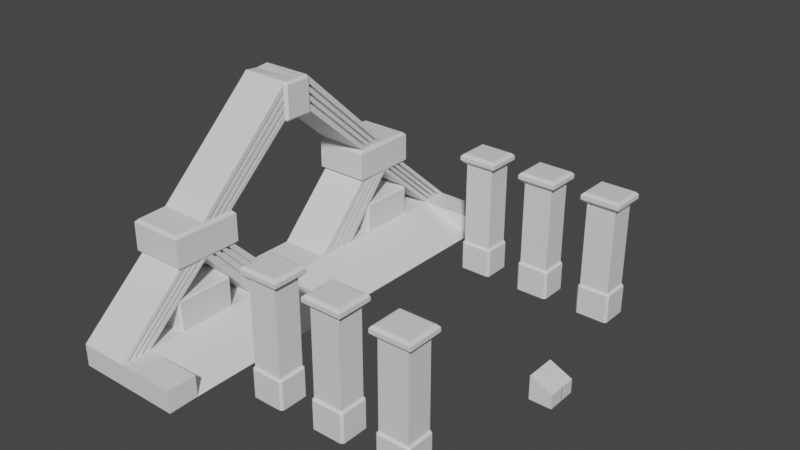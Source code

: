 # Source: portaltest2.blend  (saved by Blender 3.5.10; exported with 4.5.12 LTS)
import bpy
from mathutils import Matrix  # noqa: F401  (used for matrix-valued properties, if any)

bpy.ops.wm.read_factory_settings(use_empty=True)
scene = bpy.context.scene
scene.name = 'Scene'

# ---- collections
col_collection = bpy.data.collections.new('Collection'); scene.collection.children.link(col_collection)

# ---- materials (node trees are filled in below, after node groups)
mat_material_001 = bpy.data.materials.new('Material.001')
mat_material_001.use_transparent_shadow = False
mat_material_002 = bpy.data.materials.new('Material.002')
mat_material_002.use_transparent_shadow = False

# ---- material node trees
mat_material_001.use_nodes = True; mat_material_001.node_tree.nodes.clear()
_N = mat_material_001.node_tree.nodes; _L = mat_material_001.node_tree.links
n0 = _N.new('ShaderNodeBsdfPrincipled'); n0.name = 'Principled BSDF'; n0.location = (10, 300)
n0.distribution = 'GGX'
n0.subsurface_method = 'RANDOM_WALK_SKIN'
n0.inputs[3].default_value = 1.45
n0.inputs[27].default_value = (0.0, 0.0, 0.0, 1.0)
n0.inputs[28].default_value = 1.0
n1 = _N.new('ShaderNodeOutputMaterial'); n1.name = 'Material Output'; n1.location = (300, 300)
_L.new(n0.outputs[0], n1.inputs[0])
n1.is_active_output = True
mat_material_002.use_nodes = True; mat_material_002.node_tree.nodes.clear()
_N = mat_material_002.node_tree.nodes; _L = mat_material_002.node_tree.links
n0 = _N.new('ShaderNodeBsdfPrincipled'); n0.name = 'Principled BSDF'; n0.location = (10, 300)
n0.distribution = 'GGX'
n0.subsurface_method = 'RANDOM_WALK_SKIN'
n0.inputs[3].default_value = 1.45
n0.inputs[27].default_value = (0.0, 0.0, 0.0, 1.0)
n0.inputs[28].default_value = 1.0
n1 = _N.new('ShaderNodeOutputMaterial'); n1.name = 'Material Output'; n1.location = (300, 300)
_L.new(n0.outputs[0], n1.inputs[0])
n1.is_active_output = True

# ---- world
world_world = bpy.data.worlds.new('World'); scene.world = world_world
world_world.use_nodes = True; world_world.node_tree.nodes.clear()
_N = world_world.node_tree.nodes; _L = world_world.node_tree.links
n0 = _N.new('ShaderNodeOutputWorld'); n0.name = 'World Output'; n0.location = (300, 300)
n1 = _N.new('ShaderNodeBackground'); n1.name = 'Background'; n1.location = (10, 300)
n1.inputs[0].default_value = (0.05088, 0.05088, 0.05088, 1.0)
_L.new(n1.outputs[0], n0.inputs[0])
n0.is_active_output = True
world_world.color = (0.05088, 0.05088, 0.05088)
world_world.use_sun_shadow = False
world_world.sun_shadow_jitter_overblur = 0.0

# ---- meshes
me_cube_003 = bpy.data.meshes.new('Cube.003')
me_cube_003.from_pydata([(-0.8805, -1.245, -0.006915), (-0.8805, -0.7576, -0.006055), (1.734, 0.002067, 0.1902), (1.734, -0.1224, 0.1902), (1.913, 0.002479, 0.11), (1.913, -0.122, 0.11), (1.734, -0.1224, -0.001849), (1.734, 0.002067, -0.001849), (1.913, -0.122, -0.001988), (1.913, 0.002479, -0.001988), (-0.0009524, -1.767, -0.009498), (0.0, -1.528, -0.002047), (-0.0009524, -1.768, 0.1696), (-0.0009524, -1.529, 0.1717), (0.0, 0.0, 0.0), (-0.8805, 0.0002895, -0.005403), (-0.8805, -1.767, -0.009498), (-0.474, -1.767, -0.009498), (-0.8805, -1.528, -0.00745), (-0.8805, -0.2119, -0.005403), (-0.8805, -0.5516, -0.005662), (-0.474, -0.0002895, 0.1737), (-0.8805, -0.0002895, 0.1737), (-0.8805, -1.768, 0.1696), (-0.474, -1.768, 0.1696), (-0.8805, -1.529, 0.1717), (-0.474, -1.528, 0.1703), (-0.4733, -1.202, 0.6683), (-0.8812, -1.202, 0.6683), (-0.4739, -0.7027, 0.939), (-0.4731, -0.7015, 0.6694), (-0.474, -0.2125, 0.1737), (-0.8813, -0.7016, 0.6694), (-0.4739, -0.1282, 1.448), (-0.8805, -0.2125, 0.1737), (-0.9027, -0.969, 0.6642), (-0.4649, -0.9692, 0.6668), (-0.474, -0.1282, 1.719), (-0.8805, -0.1282, 1.719), (-0.474, -0.9637, 0.9401), (-0.474, -0.5536, 0.1737), (-0.8805, -0.9637, 0.9418), (-0.8805, -0.5547, 0.1734), (-0.5094, -1.095, 0.668), (-0.5083, -1.07, 0.6677), (-0.5137, -1.695, 0.1696), (-0.5137, -1.721, 0.1695), (-0.5118, -1.155, 0.6688), (-0.5108, -1.129, 0.6685), (-0.5137, -0.8859, 0.9393), (-0.5137, -0.9111, 0.9393), (-0.5137, -0.1282, 1.663), (-0.5137, -0.1282, 1.639), (-0.5137, -0.8206, 0.9391), (-0.5137, -0.846, 0.9391), (-0.5137, -0.1282, 1.595), (-0.5137, -0.1282, 1.572), (-0.5137, -0.7553, 0.9389), (-0.5137, -0.7809, 0.939), (-0.5137, -0.1282, 1.527), (-0.5137, -0.1282, 1.504), (-0.474, -0.1282, 1.663), (-0.474, -0.1282, 1.639), (-0.474, -0.1282, 1.595), (-0.474, -0.1282, 1.572), (-0.474, -0.1282, 1.528), (-0.474, -0.1282, 1.504), (-0.474, -0.8859, 0.9395), (-0.474, -0.9111, 0.9396), (-0.474, -0.8206, 0.9393), (-0.474, -0.846, 0.9394), (-0.474, -0.7553, 0.9391), (-0.474, -0.7809, 0.9392), (-0.4673, -1.036, 0.6675), (-0.4662, -1.011, 0.6672), (-0.4697, -1.095, 0.6683), (-0.4686, -1.07, 0.6679), (-0.4721, -1.155, 0.6691), (-0.471, -1.129, 0.6687), (-0.474, -1.575, 0.1702), (-0.474, -1.601, 0.1701), (-0.474, -1.635, 0.17), (-0.474, -1.661, 0.1699), (-0.474, -1.695, 0.1698), (-0.474, -1.721, 0.1697), (-0.474, -0.4569, 0.1737), (-0.474, -0.4797, 0.1737), (-0.474, -0.3714, 0.1737), (-0.474, -0.3947, 0.1737), (-0.474, -0.2859, 0.1737), (-0.474, -0.3096, 0.1737), (-0.4711, -0.7799, 0.6688), (-0.472, -0.7565, 0.669), (-0.4687, -0.845, 0.668), (-0.4696, -0.822, 0.6682), (-0.4663, -0.9101, 0.6672), (-0.4672, -0.8876, 0.6675), (-0.5137, -1.661, 0.1697), (-0.5137, -1.635, 0.1697), (-0.5059, -1.011, 0.6669), (-0.507, -1.036, 0.6672), (-0.5137, -1.601, 0.1698), (-0.5137, -1.575, 0.1699), (-0.5137, -0.4797, 0.1734), (-0.5137, -0.4569, 0.1734), (-0.5069, -0.8876, 0.6672), (-0.506, -0.9101, 0.6669), (-0.5137, -0.3946, 0.1734), (-0.5137, -0.3714, 0.1734), (-0.5093, -0.822, 0.668), (-0.5084, -0.845, 0.6677), (-0.5137, -0.3096, 0.1734), (-0.5137, -0.2859, 0.1734), (-0.5117, -0.7565, 0.6688), (-0.5108, -0.7799, 0.6685), (-0.4546, -0.9653, 0.6862), (-0.4547, -1.229, 0.6861), (-0.8998, -1.229, 0.6861), (-0.8794, -1.206, 0.9335), (-0.8998, -1.229, 0.9108), (-0.4751, -1.206, 0.9335), (-0.4547, -1.229, 0.9108), (-0.8998, -0.674, 0.9101), (-0.8807, -0.7026, 0.9389), (-0.8998, -0.674, 0.6861), (-0.4547, -0.674, 0.9101), (-0.4547, -0.6746, 0.6859), (-0.8998, -0.9646, 0.6861), (-0.8998, -0.9646, 0.9108), (-0.4547, -0.9647, 0.9108), (-0.8873, 0.0008056, 1.442), (-0.8867, 0.0008056, 1.724), (-0.9028, -0.1076, 1.449), (-0.8822, -0.1076, 1.429), (-0.8806, -0.1282, 1.448), (-0.4724, -0.1076, 1.429), (-0.4518, -0.1076, 1.45), (-0.8822, -0.1076, 1.737), (-0.9028, -0.1076, 1.716), (-0.4724, -0.1076, 1.737), (-0.4518, -0.1076, 1.716), (-0.4523, 0.0008056, 1.452), (-0.4729, 0.0008056, 1.431), (-0.4729, 0.0008056, 1.736), (-0.4523, 0.0008056, 1.716), (-0.8814, -0.7742, 0.1755), (-0.8658, -0.7586, 0.1756), (-0.4879, -0.7585, 0.1769), (-0.4723, -0.774, 0.1769), (-0.8658, -1.244, 0.1747), (-0.8814, -1.229, 0.1747), (-0.8814, -1.26, 0.1745), (-0.4723, -1.228, 0.1764), (-0.4879, -1.243, 0.1763), (-0.4692, -0.7768, 0.4174), (-0.4847, -0.7612, 0.4176), (-0.4845, -0.777, 0.4331), (-0.88, -0.7771, 0.4202), (-0.8644, -0.7773, 0.4356), (-0.8644, -0.7615, 0.4202), (-0.4692, -1.231, 0.414), (-0.4845, -1.231, 0.4296), (-0.4847, -1.246, 0.414), (-0.8644, -1.246, 0.4154), (-0.8644, -1.231, 0.4311), (-0.88, -1.231, 0.4156), (1.643, -1.058, 0.2225), (1.625, -1.04, 0.2226), (1.625, -1.058, 0.2403), (1.643, -1.266, 0.2221), (1.625, -1.266, 0.2399), (1.625, -1.284, 0.2221), (1.372, -1.058, 0.223), (1.39, -1.058, 0.2407), (1.389, -1.041, 0.223), (1.372, -1.267, 0.2225), (1.389, -1.284, 0.2225), (1.39, -1.267, 0.2402), (1.101, -1.058, 0.2234), (1.083, -1.041, 0.2235), (1.083, -1.059, 0.2412), (1.101, -1.267, 0.223), (1.083, -1.284, 0.223), (0.8301, -1.059, 0.2238), (0.8478, -1.059, 0.2416), (0.8478, -1.041, 0.2239), (0.8301, -1.267, 0.2234), (0.8478, -1.285, 0.2233), (0.5592, -1.059, 0.2243), (0.5415, -1.041, 0.2244), (0.5415, -1.059, 0.2421), (0.5592, -1.267, 0.2239), (0.5415, -1.267, 0.2416), (0.5415, -1.285, 0.2238), (0.2884, -1.059, 0.2247), (0.3062, -1.059, 0.2425), (0.3061, -1.041, 0.2247), (0.2884, -1.267, 0.2243), (0.3061, -1.285, 0.2242), (0.3062, -1.267, 0.242), (1.624, -1.04, -0.003668), (1.642, -1.058, -0.003734), (1.642, -1.266, -0.004171), (1.624, -1.284, -0.004179), (1.371, -1.058, -0.003289), (1.389, -1.04, -0.00328), (1.389, -1.284, -0.003792), (1.371, -1.266, -0.003726), (0.5411, -1.041, -0.001886), (0.5588, -1.058, -0.001952), (0.5588, -1.267, -0.002389), (0.5411, -1.284, -0.002397), (0.288, -1.058, -0.001506), (0.3058, -1.041, -0.001498), (0.3058, -1.284, -0.00201), (0.288, -1.267, -0.001944), (0.8474, -1.284, -0.002901), (0.8297, -1.266, -0.002835), (1.101, -1.266, -0.00328), (1.083, -1.284, -0.003288), (0.8297, -1.058, -0.002398), (0.8474, -1.04, -0.002389), (1.083, -1.04, -0.002777), (1.101, -1.058, -0.002843), (0.5426, -1.268, 0.9133), (0.3073, -1.269, 0.9137), (0.3073, -1.06, 0.9141), (0.5426, -1.06, 0.9137), (1.084, -1.268, 0.9124), (0.849, -1.268, 0.9128), (0.849, -1.06, 0.9132), (1.084, -1.06, 0.9129), (1.626, -1.268, 0.9115), (1.391, -1.268, 0.9119), (1.391, -1.06, 0.9124), (1.626, -1.06, 0.912), (0.5428, -1.269, 1.006), (0.3074, -1.269, 1.007), (0.3074, -1.061, 1.007), (0.5428, -1.06, 1.007), (1.084, -1.268, 1.005), (0.8491, -1.268, 1.006), (0.8491, -1.06, 1.006), (1.084, -1.06, 1.006), (1.626, -1.268, 1.004), (1.391, -1.268, 1.005), (1.391, -1.06, 1.005), (1.626, -1.06, 1.005), (0.563, -1.287, 0.9304), (0.5827, -1.305, 0.9512), (0.2661, -1.305, 0.9516), (0.2863, -1.287, 0.9308), (0.2863, -1.042, 0.9313), (0.2661, -1.025, 0.952), (0.5827, -1.024, 0.9516), (0.563, -1.042, 0.9309), (1.105, -1.286, 0.9295), (1.125, -1.304, 0.9503), (0.8084, -1.304, 0.9507), (0.8283, -1.287, 0.9299), (0.8283, -1.042, 0.9304), (0.8084, -1.024, 0.9511), (1.125, -1.024, 0.9507), (1.105, -1.042, 0.93), (1.648, -1.286, 0.9287), (1.669, -1.304, 0.9494), (1.353, -1.304, 0.9498), (1.371, -1.286, 0.929), (1.371, -1.041, 0.9295), (1.353, -1.024, 0.9502), (1.669, -1.024, 0.9499), (1.648, -1.041, 0.9291), (0.5828, -1.305, 0.9836), (0.5631, -1.287, 1.004), (0.2865, -1.287, 1.005), (0.2661, -1.305, 0.984), (0.2661, -1.025, 0.9844), (0.2864, -1.042, 1.005), (0.5631, -1.042, 1.005), (0.5828, -1.024, 0.984), (1.125, -1.304, 0.9827), (1.105, -1.287, 1.003), (0.8284, -1.287, 1.004), (0.8084, -1.304, 0.9831), (0.8084, -1.024, 0.9835), (0.8284, -1.042, 1.004), (1.105, -1.042, 1.004), (1.125, -1.024, 0.9831), (1.669, -1.304, 0.9818), (1.648, -1.286, 1.003), (1.371, -1.286, 1.003), (1.353, -1.304, 0.9822), (1.353, -1.024, 0.9826), (1.371, -1.042, 1.003), (1.648, -1.041, 1.003), (1.669, -1.024, 0.9822), (1.083, -1.267, 0.2407), (0.8478, -1.267, 0.2411)], [], [(25, 151, 0, 18), (151, 150, 145, 1, 0), (158, 164, 161, 156), (149, 153, 162, 163), (31, 89, 90, 87, 88, 85, 86, 40, 148, 152, 26, 11, 14, 21), (165, 157, 145, 150), (147, 148, 40, 42, 145, 146), (42, 35, 32, 34), (42, 40, 36, 35), (30, 31, 34, 32), (26, 25, 35, 36), (25, 23, 28, 35), (23, 24, 27, 28), (212, 215, 197, 194), (214, 211, 193, 198), (208, 213, 196, 189), (222, 221, 185, 179), (204, 207, 175, 172), (210, 209, 188, 191), (216, 219, 182, 187), (206, 203, 171, 176), (220, 217, 186, 183), (200, 205, 174, 167), (218, 223, 178, 181), (2, 3, 5, 4), (8, 9, 4, 5), (7, 6, 3, 2), (6, 8, 5, 3), (61, 62, 63, 64, 65, 66, 33, 37), (133, 130, 142, 135), (143, 131, 137, 139), (77, 78, 75, 76, 73, 74, 36, 115, 116, 27), (41, 118, 120, 39), (21, 22, 34, 31), (26, 13, 11), (24, 23, 16, 17), (34, 22, 15, 19), (24, 17, 10, 12), (159, 155, 147, 146), (42, 34, 19, 20), (132, 138, 131, 130), (23, 25, 18, 16), (123, 134, 33, 29), (41, 38, 134, 123), (122, 124, 127, 128), (124, 122, 125, 126), (37, 38, 41, 39), (75, 78, 83, 82), (77, 27, 24, 84), (36, 40, 86, 95), (116, 121, 119, 117), (65, 64, 69, 72), (85, 88, 93, 96), (154, 160, 152, 148), (26, 79, 80, 81, 82, 83, 84, 24, 12, 13), (33, 66, 71, 29), (61, 37, 39, 68), (73, 76, 81, 80), (121, 116, 115, 129), (63, 62, 67, 70), (13, 12, 10, 11), (36, 74, 79, 26), (59, 58, 57, 60), (87, 90, 91, 94), (30, 92, 89, 31), (91, 90, 111, 114), (62, 61, 51, 52), (73, 80, 101, 100), (92, 91, 114, 113), (69, 64, 56, 53), (74, 73, 100, 99), (89, 92, 113, 112), (70, 69, 53, 54), (81, 76, 44, 98), (140, 136, 141, 144), (55, 54, 53, 56), (51, 50, 49, 52), (47, 46, 45, 48), (43, 97, 98, 44), (100, 101, 102, 99), (104, 105, 106, 103), (108, 109, 110, 107), (112, 113, 114, 111), (80, 79, 102, 101), (61, 68, 50, 51), (79, 74, 99, 102), (68, 67, 49, 50), (86, 85, 104, 103), (67, 62, 52, 49), (85, 96, 105, 104), (78, 77, 47, 48), (96, 95, 106, 105), (77, 84, 46, 47), (66, 65, 59, 60), (95, 86, 103, 106), (84, 83, 45, 46), (65, 72, 58, 59), (88, 87, 108, 107), (83, 78, 48, 45), (72, 71, 57, 58), (87, 94, 109, 108), (76, 75, 43, 44), (71, 66, 60, 57), (94, 93, 110, 109), (75, 82, 97, 43), (64, 63, 55, 56), (93, 88, 107, 110), (82, 81, 98, 97), (63, 70, 54, 55), (90, 89, 112, 111), (39, 120, 121, 129), (118, 41, 128, 119), (35, 28, 117, 127), (116, 117, 28, 27), (120, 118, 119, 121), (123, 29, 125, 122), (30, 32, 124, 126), (41, 123, 122, 128), (127, 124, 32, 35), (95, 96, 93, 94, 91, 92, 30, 126, 115, 36), (132, 133, 134), (135, 136, 33), (137, 138, 38), (139, 37, 140), (132, 130, 133), (137, 131, 138), (133, 135, 33, 134), (138, 132, 134, 38), (38, 37, 139, 137), (141, 136, 135, 142), (143, 139, 140, 144), (37, 33, 136, 140), (152, 153, 149, 150, 151, 25, 26), (154, 155, 156), (157, 158, 159), (160, 161, 162), (163, 164, 165), (159, 146, 145, 157), (152, 160, 162, 153), (165, 150, 149, 163), (147, 155, 154, 148), (155, 159, 158, 156), (164, 158, 157, 165), (161, 164, 163, 162), (160, 154, 156, 161), (145, 42, 20, 1), (166, 167, 168), (169, 170, 171), (172, 173, 174), (175, 176, 177), (178, 179, 180), (181, 296, 182), (183, 184, 185), (186, 187, 297), (188, 189, 190), (191, 192, 193), (194, 195, 196), (197, 198, 199), (214, 198, 197, 215), (193, 211, 210, 191), (188, 209, 208, 189), (212, 194, 196, 213), (185, 221, 220, 183), (222, 179, 178, 223), (174, 205, 204, 172), (206, 176, 175, 207), (171, 203, 202, 169), (200, 167, 166, 201), (186, 217, 216, 187), (218, 181, 182, 219), (198, 193, 192, 199), (195, 190, 189, 196), (187, 182, 296, 297), (184, 180, 179, 185), (176, 171, 170, 177), (173, 168, 167, 174), (169, 166, 168, 170), (177, 173, 172, 175), (181, 178, 180, 296), (297, 184, 183, 186), (191, 188, 190, 192), (199, 195, 194, 197), (202, 201, 166, 169), (259, 260, 230, 229), (256, 259, 229, 228), (268, 271, 235, 234), (246, 245, 244, 247), (242, 241, 240, 243), (238, 237, 236, 239), (271, 264, 232, 235), (260, 263, 231, 230), (255, 248, 224, 227), (248, 251, 225, 224), (267, 268, 234, 233), (264, 267, 233, 232), (251, 252, 226, 225), (252, 255, 227, 226), (263, 256, 228, 231), (235, 232, 233, 234), (228, 229, 230, 231), (227, 224, 225, 226), (249, 254, 279, 272), (257, 262, 287, 280), (261, 258, 283, 284), (266, 265, 288, 291), (265, 270, 295, 288), (274, 273, 236, 237), (269, 266, 291, 292), (270, 269, 292, 295), (258, 257, 280, 283), (262, 261, 284, 287), (253, 250, 275, 276), (254, 253, 276, 279), (273, 278, 239, 236), (282, 281, 240, 241), (281, 286, 243, 240), (290, 289, 244, 245), (289, 294, 247, 244), (293, 290, 245, 246), (294, 293, 246, 247), (285, 282, 241, 242), (286, 285, 242, 243), (277, 274, 237, 238), (278, 277, 238, 239), (249, 250, 251, 248), (253, 254, 255, 252), (257, 258, 259, 256), (261, 262, 263, 260), (265, 266, 267, 264), (269, 270, 271, 268), (270, 265, 264, 271), (266, 269, 268, 267), (262, 257, 256, 263), (258, 261, 260, 259), (254, 249, 248, 255), (250, 253, 252, 251), (273, 274, 275, 272), (277, 278, 279, 276), (281, 282, 283, 280), (285, 286, 287, 284), (289, 290, 291, 288), (293, 294, 295, 292), (294, 289, 288, 295), (290, 293, 292, 291), (286, 281, 280, 287), (282, 285, 284, 283), (278, 273, 272, 279), (274, 277, 276, 275), (250, 249, 272, 275), (39, 129, 125, 29, 71, 72, 69, 70, 67, 68), (128, 127, 117, 119), (126, 125, 129, 115), (192, 190, 195, 199), (296, 180, 184, 297), (170, 168, 173, 177)])
_uv = me_cube_003.uv_layers.new(name='UVMap')
_uv.uv.foreach_set('vector', [0.5457, 0.03212, 0.4978, 0.07951, 0.4635, 0.04948, 0.5144, 0.0, 0.4978, 0.07951, 0.4922, 0.08497, 0.4106, 0.1643, 0.376, 0.1345, 0.4635, 0.04948, 0.07062, 0.4545, 0.07009, 0.3374, 0.1681, 0.337, 0.1685, 0.4542, 0.0692, 0.2704, 0.1678, 0.2709, 0.1681, 0.3325, 0.06997, 0.3329, 0.6907, 0.3438, 0.6907, 0.3246, 0.6907, 0.3184, 0.6907, 0.3023, 0.6907, 0.2962, 0.6907, 0.2799, 0.6907, 0.274, 0.6907, 0.2547, 0.6908, 0.1971, 0.6908, 0.07859, 0.6909, 3.978e-06, 0.8226, 0.0, 0.8226, 0.3992, 0.6908, 0.3992, 0.0649, 0.3352, 0.06553, 0.4567, 0.0, 0.4572, 0.000369, 0.3355, 0.1691, 0.5213, 0.1741, 0.5193, 0.1731, 0.575, 0.06706, 0.5756, 0.06511, 0.5204, 0.07018, 0.5223, 0.3708, 0.2022, 0.5472, 0.2158, 0.4948, 0.2682, 0.3036, 0.266, 0.06706, 0.5756, 0.1731, 0.575, 0.1763, 0.7432, 0.06209, 0.7432, 0.4937, 0.3777, 0.3071, 0.3755, 0.3036, 0.266, 0.4948, 0.2682, 0.1718, 0.196, 0.0653, 0.1955, 0.06003, 0.0001093, 0.1748, 0.0, 0.6945, 0.7062, 0.6536, 0.7533, 0.6538, 0.5564, 0.6952, 0.5114, 0.6536, 0.7533, 0.5474, 0.7533, 0.5472, 0.5564, 0.6538, 0.5564, 0.8183, 0.7004, 0.7644, 0.7025, 0.7621, 0.644, 0.816, 0.6418, 0.6984, 0.6423, 0.6952, 0.5815, 0.7537, 0.5784, 0.7568, 0.6392, 0.8767, 0.5711, 0.8806, 0.6323, 0.8217, 0.636, 0.8178, 0.5748, 0.6958, 0.8287, 0.6952, 0.7677, 0.7539, 0.7671, 0.7545, 0.8281, 0.3542, 0.8671, 0.3003, 0.865, 0.3027, 0.8064, 0.3566, 0.8086, 0.7551, 0.5144, 0.8091, 0.5114, 0.8124, 0.57, 0.7584, 0.5731, 0.8775, 0.7671, 0.8775, 0.8281, 0.8188, 0.8281, 0.8188, 0.7671, 0.2381, 0.7968, 0.242, 0.7356, 0.3009, 0.7394, 0.2969, 0.8006, 0.7602, 0.7025, 0.8145, 0.7031, 0.8138, 0.762, 0.7596, 0.7614, 0.4235, 0.7461, 0.4203, 0.8069, 0.3618, 0.8038, 0.365, 0.743, 0.8138, 0.8921, 0.7595, 0.8921, 0.7595, 0.8332, 0.8138, 0.8332, 0.2086, 0.8236, 0.176, 0.8237, 0.1761, 0.7725, 0.2086, 0.7724, 0.1761, 0.7432, 0.2086, 0.7432, 0.2086, 0.7724, 0.1761, 0.7725, 0.2086, 0.8738, 0.1761, 0.8738, 0.176, 0.8237, 0.2086, 0.8236, 0.1303, 0.8031, 0.1494, 0.7605, 0.1761, 0.7725, 0.176, 0.8237, 0.8772, 0.4875, 0.8771, 0.4814, 0.8771, 0.4699, 0.877, 0.4639, 0.877, 0.4523, 0.8771, 0.4463, 0.8774, 0.4317, 0.8774, 0.502, 0.5307, 0.4847, 0.5022, 0.4861, 0.5024, 0.3778, 0.5308, 0.3777, 0.5024, 0.5942, 0.5022, 0.4861, 0.5307, 0.4873, 0.5307, 0.5944, 0.6907, 0.3858, 0.6896, 0.3937, 0.6884, 0.4034, 0.688, 0.41, 0.6876, 0.4188, 0.6872, 0.4254, 0.6867, 0.4361, 0.681, 0.437, 0.6821, 0.3707, 0.6899, 0.3704, 0.5472, 0.2554, 0.616, 0.2553, 0.6167, 0.3698, 0.548, 0.3705, 0.2544, 0.3777, 0.2502, 0.2767, 0.3036, 0.266, 0.3071, 0.3755, 0.6499, 0.9393, 0.6498, 0.8158, 0.6952, 0.8156, 0.9276, 0.5115, 0.9274, 0.6176, 0.8806, 0.6175, 0.8808, 0.5114, 0.3036, 0.266, 0.2502, 0.2767, 0.2381, 0.2413, 0.2801, 0.2271, 0.5874, 0.9393, 0.5406, 0.9393, 0.5406, 0.8158, 0.5874, 0.8158, 0.07059, 0.459, 0.1686, 0.4587, 0.1688, 0.5212, 0.07039, 0.5223, 0.3708, 0.2022, 0.3036, 0.266, 0.2801, 0.2271, 0.339, 0.1705, 0.5101, 0.666, 0.5101, 0.5964, 0.5387, 0.5944, 0.5387, 0.6678, 0.9274, 0.6176, 0.9276, 0.6801, 0.8808, 0.68, 0.8806, 0.6175, 0.349, 0.4274, 0.3443, 0.6279, 0.2381, 0.6254, 0.2427, 0.4249, 0.396, 0.378, 0.396, 0.676, 0.3443, 0.6279, 0.349, 0.4274, 0.6254, 0.1101, 0.6817, 0.1108, 0.6827, 0.1859, 0.6236, 0.1858, 0.6817, 0.1108, 0.6254, 0.1101, 0.6264, 0.0, 0.6825, 0.0004693, 0.5022, 0.676, 0.396, 0.676, 0.396, 0.378, 0.5022, 0.3777, 0.4877, 0.7005, 0.4936, 0.707, 0.4936, 0.904, 0.4878, 0.8974, 0.5188, 0.7119, 0.5269, 0.7214, 0.5269, 0.9183, 0.5189, 0.9091, 0.1303, 0.7432, 0.1303, 0.9116, 0.1155, 0.9241, 0.1184, 0.753, 0.6821, 0.3707, 0.6249, 0.3698, 0.6244, 0.2554, 0.6824, 0.2554, 0.8585, 0.03432, 0.867, 0.02642, 0.8694, 0.2714, 0.8623, 0.2638, 0.09024, 0.9276, 0.07781, 0.9381, 0.08454, 0.7635, 0.09313, 0.7565, 0.1736, 0.4564, 0.1731, 0.3348, 0.2368, 0.3349, 0.2381, 0.4564, 0.6499, 0.9393, 0.6377, 0.9393, 0.6308, 0.9393, 0.622, 0.9393, 0.6152, 0.9393, 0.6064, 0.9393, 0.5996, 0.9393, 0.5874, 0.9393, 0.5874, 0.8158, 0.6498, 0.8158, 0.8226, 0.04875, 0.8333, 0.03878, 0.837, 0.2593, 0.8276, 0.2493, 0.9258, 0.009944, 0.9365, 0.0, 0.9365, 0.2983, 0.927, 0.2884, 0.4566, 0.689, 0.4625, 0.6955, 0.4626, 0.8923, 0.4568, 0.8856, 0.6249, 0.3698, 0.6821, 0.3707, 0.681, 0.437, 0.6236, 0.4361, 0.8922, 0.02207, 0.9006, 0.0142, 0.9018, 0.2836, 0.8946, 0.276, 0.5877, 0.7533, 0.5874, 0.8158, 0.5406, 0.8158, 0.5424, 0.7534, 0.4241, 0.676, 0.4313, 0.684, 0.4315, 0.8805, 0.4235, 0.8714, 0.8481, 0.03453, 0.8519, 0.264, 0.8473, 0.2592, 0.8437, 0.03865, 0.05244, 0.9412, 0.0401, 0.9516, 0.05066, 0.7735, 0.05917, 0.7665, 0.01418, 0.7854, 0.02523, 0.7762, 0.01466, 0.9544, 0.0, 0.9667, 0.05066, 0.7735, 0.0401, 0.9516, 0.02974, 0.9511, 0.0403, 0.773, 0.904, 0.006562, 0.9084, 0.002396, 0.9155, 0.01003, 0.911, 0.0142, 0.4566, 0.689, 0.4568, 0.8856, 0.4464, 0.8858, 0.4462, 0.6891, 0.02929, 0.7687, 0.03402, 0.7648, 0.0403, 0.773, 0.03558, 0.7769, 0.8694, 0.2714, 0.867, 0.02642, 0.8773, 0.02636, 0.8797, 0.2713, 0.5378, 0.521, 0.5445, 0.5213, 0.5445, 0.5317, 0.5378, 0.5314, 0.01466, 0.9544, 0.02523, 0.7762, 0.03558, 0.7769, 0.02501, 0.9551, 0.8767, 0.2833, 0.8722, 0.2784, 0.8797, 0.2713, 0.8843, 0.2762, 0.4626, 0.8923, 0.4625, 0.6955, 0.4728, 0.6956, 0.473, 0.8924, 0.8853, 0.5013, 0.8853, 0.4321, 0.9135, 0.4325, 0.9135, 0.5013, 0.8818, 0.02222, 0.8843, 0.2762, 0.8797, 0.2713, 0.8773, 0.02636, 0.9155, 0.01003, 0.9167, 0.2884, 0.9121, 0.2836, 0.911, 0.0142, 0.5085, 0.712, 0.5085, 0.9092, 0.504, 0.9041, 0.504, 0.7071, 0.4773, 0.7006, 0.4774, 0.8975, 0.473, 0.8924, 0.4728, 0.6956, 0.4462, 0.6891, 0.4464, 0.8858, 0.4419, 0.8807, 0.4417, 0.6842, 0.1006, 0.9279, 0.1035, 0.7568, 0.1081, 0.753, 0.1052, 0.9241, 0.0628, 0.9417, 0.06953, 0.7671, 0.07417, 0.7633, 0.06744, 0.9378, 0.02501, 0.9551, 0.03558, 0.7769, 0.0403, 0.773, 0.02974, 0.9511, 0.4386, 0.8926, 0.4341, 0.8875, 0.4419, 0.8807, 0.4464, 0.8858, 0.9258, 0.009944, 0.927, 0.2884, 0.9167, 0.2884, 0.9155, 0.01003, 0.4315, 0.8805, 0.4313, 0.684, 0.4417, 0.6842, 0.4419, 0.8807, 0.9091, 0.2955, 0.9046, 0.2907, 0.9121, 0.2836, 0.9167, 0.2884, 0.1119, 0.932, 0.1073, 0.9358, 0.1006, 0.9279, 0.1052, 0.9241, 0.9018, 0.2836, 0.9006, 0.0142, 0.911, 0.0142, 0.9121, 0.2836, 0.09024, 0.9276, 0.09313, 0.7565, 0.1035, 0.7568, 0.1006, 0.9279, 0.5378, 0.5423, 0.5445, 0.5426, 0.5445, 0.553, 0.5378, 0.5527, 0.09722, 0.7485, 0.1018, 0.7448, 0.1081, 0.753, 0.1035, 0.7568, 0.5188, 0.7119, 0.5189, 0.9091, 0.5085, 0.9092, 0.5085, 0.712, 0.8367, 0.03101, 0.8411, 0.02689, 0.8481, 0.03453, 0.8437, 0.03865, 0.1184, 0.753, 0.1155, 0.9241, 0.1052, 0.9241, 0.1081, 0.753, 0.5007, 0.9161, 0.4962, 0.9109, 0.504, 0.9041, 0.5085, 0.9092, 0.8585, 0.03432, 0.8623, 0.2638, 0.8519, 0.264, 0.8481, 0.03453, 0.07413, 0.9457, 0.06949, 0.9496, 0.0628, 0.9417, 0.06744, 0.9378, 0.4936, 0.904, 0.4936, 0.707, 0.504, 0.7071, 0.504, 0.9041, 0.8443, 0.2711, 0.8398, 0.2663, 0.8473, 0.2592, 0.8519, 0.264, 0.05244, 0.9412, 0.05917, 0.7665, 0.06953, 0.7671, 0.0628, 0.9417, 0.5378, 0.5317, 0.5445, 0.532, 0.5445, 0.5423, 0.5378, 0.5421, 0.837, 0.2593, 0.8333, 0.03878, 0.8437, 0.03865, 0.8473, 0.2592, 0.06325, 0.7588, 0.06789, 0.755, 0.07417, 0.7633, 0.06953, 0.7671, 0.4877, 0.7005, 0.4878, 0.8974, 0.4774, 0.8975, 0.4773, 0.7006, 0.8703, 0.01873, 0.8748, 0.01458, 0.8818, 0.02222, 0.8773, 0.02636, 0.08454, 0.7635, 0.07781, 0.9381, 0.06744, 0.9378, 0.07417, 0.7633, 0.4697, 0.9043, 0.4652, 0.8992, 0.473, 0.8924, 0.4774, 0.8975, 0.8922, 0.02207, 0.8946, 0.276, 0.8843, 0.2762, 0.8818, 0.02222, 0.03643, 0.959, 0.0317, 0.963, 0.02501, 0.9551, 0.02974, 0.9511, 0.6142, 0.4361, 0.6167, 0.3698, 0.6249, 0.3698, 0.6236, 0.4361, 0.616, 0.2553, 0.6131, 0.1855, 0.6236, 0.1858, 0.6244, 0.2554, 0.689, 0.1871, 0.6901, 0.2544, 0.6824, 0.2554, 0.6827, 0.1859, 0.6821, 0.3707, 0.6824, 0.2554, 0.6901, 0.2544, 0.6899, 0.3704, 0.6167, 0.3698, 0.616, 0.2553, 0.6244, 0.2554, 0.6249, 0.3698, 0.6158, 0.1113, 0.6158, 0.005011, 0.6264, 0.0, 0.6254, 0.1101, 0.6907, 0.005408, 0.689, 0.1121, 0.6817, 0.1108, 0.6825, 0.0004693, 0.6131, 0.1855, 0.6158, 0.1113, 0.6254, 0.1101, 0.6236, 0.1858, 0.6827, 0.1859, 0.6817, 0.1108, 0.689, 0.1121, 0.689, 0.1871, 0.6865, 0.4512, 0.6864, 0.457, 0.6864, 0.4679, 0.6863, 0.4737, 0.6863, 0.4845, 0.6863, 0.4905, 0.6862, 0.5046, 0.6797, 0.5114, 0.681, 0.437, 0.6867, 0.4361, 0.5457, 0.4184, 0.5381, 0.4195, 0.5405, 0.4125, 0.5455, 0.4927, 0.5378, 0.4927, 0.5421, 0.4861, 0.5381, 0.4746, 0.5457, 0.4758, 0.5401, 0.4815, 0.5381, 0.3842, 0.5411, 0.3777, 0.5458, 0.3841, 0.5457, 0.4184, 0.5457, 0.4471, 0.5381, 0.4195, 0.5381, 0.4746, 0.5457, 0.4471, 0.5457, 0.4758, 0.5307, 0.4847, 0.5308, 0.3777, 0.5381, 0.3781, 0.5381, 0.4843, 0.5101, 0.5964, 0.5101, 0.666, 0.5022, 0.6663, 0.5022, 0.5957, 0.5378, 0.4877, 0.5378, 0.5939, 0.5307, 0.5944, 0.5307, 0.4873, 0.5378, 0.521, 0.5378, 0.4927, 0.5455, 0.4927, 0.5455, 0.521, 0.5381, 0.4125, 0.5381, 0.3842, 0.5458, 0.3841, 0.5458, 0.4125, 0.8774, 0.502, 0.8774, 0.4317, 0.8853, 0.4321, 0.8853, 0.5013, 0.1731, 0.2728, 0.1681, 0.2708, 0.06892, 0.2703, 0.06345, 0.2714, 0.06584, 0.2657, 0.0653, 0.1955, 0.1718, 0.196, 0.1736, 0.4564, 0.1686, 0.4587, 0.1685, 0.4542, 0.06553, 0.4567, 0.07062, 0.4545, 0.07059, 0.459, 0.1731, 0.3348, 0.1681, 0.337, 0.1681, 0.3325, 0.06997, 0.3329, 0.07009, 0.3374, 0.0649, 0.3352, 0.07059, 0.459, 0.07018, 0.5223, 0.06511, 0.5204, 0.06553, 0.4567, 0.1731, 0.2728, 0.1731, 0.3348, 0.1681, 0.3325, 0.1681, 0.2708, 0.0649, 0.3352, 0.06345, 0.2714, 0.06892, 0.2703, 0.06997, 0.3329, 0.1691, 0.5213, 0.1686, 0.4587, 0.1736, 0.4564, 0.1741, 0.5193, 0.1686, 0.4587, 0.07059, 0.459, 0.07062, 0.4545, 0.1685, 0.4542, 0.07009, 0.3374, 0.07062, 0.4545, 0.06553, 0.4567, 0.0649, 0.3352, 0.1681, 0.337, 0.07009, 0.3374, 0.06997, 0.3329, 0.1681, 0.3325, 0.1731, 0.3348, 0.1736, 0.4564, 0.1685, 0.4542, 0.1681, 0.337, 0.4106, 0.1643, 0.3708, 0.2022, 0.339, 0.1705, 0.376, 0.1345, 0.3603, 0.7377, 0.365, 0.743, 0.3589, 0.7438, 0.3063, 0.7347, 0.3069, 0.7409, 0.3009, 0.7394, 0.3566, 0.8086, 0.3558, 0.8025, 0.3618, 0.8038, 0.3027, 0.8064, 0.2969, 0.8006, 0.3037, 0.7998, 0.7595, 0.8332, 0.7545, 0.8281, 0.7606, 0.827, 0.8138, 0.8332, 0.8127, 0.827, 0.8188, 0.8281, 0.7596, 0.7614, 0.7605, 0.7681, 0.7539, 0.7671, 0.8138, 0.762, 0.8188, 0.7671, 0.8127, 0.7681, 0.8124, 0.57, 0.8178, 0.5748, 0.8118, 0.5763, 0.7584, 0.5731, 0.7598, 0.5791, 0.7537, 0.5784, 0.816, 0.6418, 0.8149, 0.6352, 0.8217, 0.636, 0.7621, 0.644, 0.7568, 0.6392, 0.7629, 0.6379, 0.7137, 0.6866, 0.7568, 0.6392, 0.7621, 0.644, 0.7189, 0.6914, 0.7537, 0.5784, 0.7058, 0.5355, 0.7106, 0.5302, 0.7584, 0.5731, 0.8124, 0.57, 0.8555, 0.5213, 0.8609, 0.5261, 0.8178, 0.5748, 0.8724, 0.7025, 0.816, 0.6418, 0.8217, 0.636, 0.8791, 0.6962, 0.7539, 0.7671, 0.697, 0.7103, 0.7034, 0.704, 0.7596, 0.7614, 0.7091, 0.8739, 0.7545, 0.8281, 0.7595, 0.8332, 0.7142, 0.8789, 0.3618, 0.8038, 0.4049, 0.8512, 0.3997, 0.856, 0.3566, 0.8086, 0.2395, 0.8608, 0.2969, 0.8006, 0.3027, 0.8064, 0.2462, 0.8671, 0.3009, 0.7394, 0.2578, 0.6907, 0.2632, 0.6859, 0.3063, 0.7347, 0.4129, 0.7002, 0.365, 0.743, 0.3603, 0.7377, 0.4081, 0.6948, 0.8138, 0.762, 0.8595, 0.7168, 0.8646, 0.7218, 0.8188, 0.7671, 0.8598, 0.8787, 0.8138, 0.8332, 0.8188, 0.8281, 0.8649, 0.8736, 0.7568, 0.6392, 0.7537, 0.5784, 0.7598, 0.5791, 0.7629, 0.6379, 0.8149, 0.6352, 0.8118, 0.5763, 0.8178, 0.5748, 0.8217, 0.636, 0.8188, 0.7671, 0.8188, 0.8281, 0.8127, 0.827, 0.8127, 0.7681, 0.7605, 0.7681, 0.7606, 0.827, 0.7545, 0.8281, 0.7539, 0.7671, 0.2969, 0.8006, 0.3009, 0.7394, 0.3069, 0.7409, 0.3037, 0.7998, 0.3558, 0.8025, 0.3589, 0.7438, 0.365, 0.743, 0.3618, 0.8038, 0.3063, 0.7347, 0.3603, 0.7377, 0.3589, 0.7438, 0.3069, 0.7409, 0.3037, 0.7998, 0.3558, 0.8025, 0.3566, 0.8086, 0.3027, 0.8064, 0.8138, 0.8332, 0.7595, 0.8332, 0.7606, 0.827, 0.8127, 0.827, 0.8127, 0.7681, 0.7605, 0.7681, 0.7596, 0.7614, 0.8138, 0.762, 0.7584, 0.5731, 0.8124, 0.57, 0.8118, 0.5763, 0.7598, 0.5791, 0.7629, 0.6379, 0.8149, 0.6352, 0.816, 0.6418, 0.7621, 0.644, 0.3096, 0.676, 0.3636, 0.679, 0.3603, 0.7377, 0.3063, 0.7347, 0.9707, 0.8429, 0.9068, 0.8429, 0.9115, 0.8359, 0.9659, 0.8359, 0.9935, 0.9387, 0.9935, 0.8665, 1.0, 0.8719, 1.0, 0.9333, 0.8292, 0.3281, 0.8292, 0.4004, 0.8226, 0.3946, 0.8226, 0.3332, 0.8567, 0.3332, 0.9111, 0.3332, 0.9111, 0.3946, 0.8567, 0.3946, 0.9116, 0.8719, 0.966, 0.8719, 0.9659, 0.9333, 0.9115, 0.9333, 0.9115, 0.7388, 0.9659, 0.7387, 0.9659, 0.8002, 0.9115, 0.8002, 0.8519, 0.4244, 0.9159, 0.4244, 0.9111, 0.4317, 0.8567, 0.4317, 0.884, 0.8665, 0.884, 0.9387, 0.8775, 0.9333, 0.8775, 0.8719, 0.9067, 0.829, 0.9707, 0.8289, 0.9659, 0.8359, 0.9115, 0.8359, 0.9934, 0.8055, 0.9935, 0.7332, 1.0, 0.7387, 1.0, 0.8002, 0.9159, 0.3051, 0.8519, 0.3051, 0.8567, 0.2983, 0.9111, 0.2983, 0.9386, 0.4004, 0.9386, 0.3281, 0.9451, 0.3332, 0.9451, 0.3946, 0.9707, 0.7096, 0.9067, 0.7096, 0.9115, 0.7026, 0.9659, 0.7025, 0.884, 0.7333, 0.884, 0.8055, 0.8775, 0.8002, 0.8775, 0.7388, 0.9068, 0.9623, 0.9707, 0.9623, 0.966, 0.9693, 0.9116, 0.9693, 0.877, 0.4932, 0.8226, 0.4932, 0.8226, 0.4317, 0.877, 0.4317, 0.7995, 0.4607, 0.7995, 0.3992, 0.7451, 0.3992, 0.7451, 0.4607, 0.6907, 0.3992, 0.7451, 0.3992, 0.7451, 0.4607, 0.6907, 0.4607, 0.9753, 0.8215, 0.9021, 0.8215, 0.9021, 0.813, 0.9753, 0.813, 0.9753, 0.9547, 0.9021, 0.9548, 0.9022, 0.9463, 0.9753, 0.9463, 0.9021, 0.8505, 0.9753, 0.8505, 0.9753, 0.8589, 0.9022, 0.8589, 0.9315, 0.3232, 0.9315, 0.4059, 0.923, 0.4059, 0.923, 0.3232, 0.9205, 0.4166, 0.8473, 0.4167, 0.8473, 0.4082, 0.9205, 0.4082, 0.9707, 0.7333, 0.9707, 0.8055, 0.9659, 0.8002, 0.9659, 0.7387, 0.8473, 0.3124, 0.9205, 0.3123, 0.9205, 0.3208, 0.8473, 0.3208, 0.8363, 0.406, 0.8363, 0.3233, 0.8448, 0.3233, 0.8448, 0.406, 0.9863, 0.8612, 0.9863, 0.9439, 0.9779, 0.9439, 0.9779, 0.8612, 0.8912, 0.944, 0.8912, 0.8613, 0.8996, 0.8613, 0.8996, 0.944, 0.9021, 0.7172, 0.9753, 0.7172, 0.9753, 0.7256, 0.9021, 0.7257, 0.8911, 0.8107, 0.8911, 0.728, 0.8996, 0.728, 0.8996, 0.8107, 0.9707, 0.8055, 0.9067, 0.8056, 0.9115, 0.8002, 0.9659, 0.8002, 0.9708, 0.8665, 0.9707, 0.9387, 0.9659, 0.9333, 0.966, 0.8719, 0.9707, 0.9387, 0.9068, 0.9388, 0.9115, 0.9333, 0.9659, 0.9333, 0.9159, 0.3281, 0.9159, 0.4004, 0.9111, 0.3946, 0.9111, 0.3332, 0.9159, 0.4004, 0.8519, 0.4004, 0.8567, 0.3946, 0.9111, 0.3946, 0.8519, 0.3281, 0.9159, 0.3281, 0.9111, 0.3332, 0.8567, 0.3332, 0.8519, 0.4004, 0.8519, 0.3281, 0.8567, 0.3332, 0.8567, 0.3946, 0.9068, 0.8665, 0.9707, 0.8664, 0.966, 0.8719, 0.9116, 0.8719, 0.9067, 0.9387, 0.9068, 0.8665, 0.9116, 0.8719, 0.9115, 0.9333, 0.9067, 0.7333, 0.9707, 0.7332, 0.9659, 0.7387, 0.9115, 0.7388, 0.9067, 0.8055, 0.9067, 0.7333, 0.9115, 0.7388, 0.9115, 0.8002, 0.9863, 0.8107, 0.9863, 0.728, 0.9935, 0.7332, 0.9934, 0.8055, 0.8911, 0.728, 0.8911, 0.8107, 0.884, 0.8055, 0.884, 0.7333, 0.9863, 0.9439, 0.9863, 0.8612, 0.9935, 0.8665, 0.9935, 0.9387, 0.8912, 0.8613, 0.8912, 0.944, 0.884, 0.9387, 0.884, 0.8665, 0.9315, 0.4059, 0.9315, 0.3232, 0.9386, 0.3281, 0.9386, 0.4004, 0.8363, 0.3233, 0.8363, 0.406, 0.8292, 0.4004, 0.8292, 0.3281, 0.8473, 0.4167, 0.9205, 0.4166, 0.9159, 0.4244, 0.8519, 0.4244, 0.9205, 0.3123, 0.8473, 0.3124, 0.8519, 0.3051, 0.9159, 0.3051, 0.9021, 0.9548, 0.9753, 0.9547, 0.9707, 0.9623, 0.9068, 0.9623, 0.9753, 0.8505, 0.9021, 0.8505, 0.9068, 0.8429, 0.9707, 0.8429, 0.9021, 0.8215, 0.9753, 0.8215, 0.9707, 0.8289, 0.9067, 0.829, 0.9753, 0.7172, 0.9021, 0.7172, 0.9067, 0.7096, 0.9707, 0.7096, 0.9707, 0.8055, 0.9707, 0.7333, 0.9779, 0.728, 0.9778, 0.8107, 0.9067, 0.7333, 0.9067, 0.8055, 0.8996, 0.8107, 0.8996, 0.728, 0.9707, 0.9387, 0.9708, 0.8665, 0.9779, 0.8612, 0.9779, 0.9439, 0.9068, 0.8665, 0.9067, 0.9387, 0.8996, 0.944, 0.8996, 0.8613, 0.9159, 0.4004, 0.9159, 0.3281, 0.923, 0.3232, 0.923, 0.4059, 0.8519, 0.3281, 0.8519, 0.4004, 0.8448, 0.406, 0.8448, 0.3233, 0.8519, 0.4004, 0.9159, 0.4004, 0.9205, 0.4082, 0.8473, 0.4082, 0.9159, 0.3281, 0.8519, 0.3281, 0.8473, 0.3208, 0.9205, 0.3208, 0.9068, 0.9388, 0.9707, 0.9387, 0.9753, 0.9463, 0.9022, 0.9463, 0.9707, 0.8664, 0.9068, 0.8665, 0.9022, 0.8589, 0.9753, 0.8589, 0.9067, 0.8056, 0.9707, 0.8055, 0.9753, 0.813, 0.9021, 0.813, 0.9707, 0.7332, 0.9067, 0.7333, 0.9021, 0.7257, 0.9753, 0.7256, 0.9863, 0.728, 0.9863, 0.8107, 0.9778, 0.8107, 0.9779, 0.728, 0.6142, 0.4361, 0.6236, 0.4361, 0.6224, 0.5105, 0.6136, 0.503, 0.6138, 0.4896, 0.6139, 0.483, 0.6141, 0.4729, 0.6141, 0.4664, 0.6143, 0.4562, 0.6143, 0.4498, 0.6236, 0.1858, 0.6827, 0.1859, 0.6824, 0.2554, 0.6244, 0.2554, 0.6797, 0.5114, 0.6224, 0.5105, 0.6236, 0.4361, 0.681, 0.437, 0.7598, 0.5791, 0.8118, 0.5763, 0.8149, 0.6352, 0.7629, 0.6379, 0.8127, 0.827, 0.7606, 0.827, 0.7605, 0.7681, 0.8127, 0.7681, 0.3069, 0.7409, 0.3589, 0.7438, 0.3558, 0.8025, 0.3037, 0.7998])
me_cube_003.materials.append(mat_material_001)
me_cube_003.materials.append(mat_material_002)
me_cube_003.update()
me_cube_001 = bpy.data.meshes.new('Cube.001')
me_cube_001.from_pydata([(1.625, -1.058, 0.2403), (1.625, -1.266, 0.2399), (1.39, -1.058, 0.2407), (1.39, -1.267, 0.2402), (1.083, -1.059, 0.2412), (0.8478, -1.059, 0.2416), (0.5415, -1.059, 0.2421), (0.5415, -1.267, 0.2416), (0.3062, -1.059, 0.2425), (0.3062, -1.267, 0.242), (0.5426, -1.268, 0.9133), (0.3073, -1.269, 0.9137), (0.3073, -1.06, 0.9141), (0.5426, -1.06, 0.9137), (1.084, -1.268, 0.9124), (0.849, -1.268, 0.9128), (0.849, -1.06, 0.9132), (1.084, -1.06, 0.9129), (1.626, -1.268, 0.9115), (1.391, -1.268, 0.9119), (1.391, -1.06, 0.9124), (1.626, -1.06, 0.912), (1.083, -1.267, 0.2407), (0.8478, -1.267, 0.2411)], [], [(5, 23, 15, 16), (7, 6, 13, 10), (2, 3, 19, 20), (9, 7, 10, 11), (8, 9, 11, 12), (23, 22, 14, 15), (6, 8, 12, 13), (3, 1, 18, 19), (4, 5, 16, 17), (1, 0, 21, 18), (0, 2, 20, 21), (22, 4, 17, 14)])
me_cube_001.polygons.foreach_set('material_index', [1, 1, 1, 1, 1, 1, 1, 1, 1, 1, 1, 1])
_uv = me_cube_001.uv_layers.new(name='UVMap')
_uv.uv.foreach_set('vector', [0.6841, 0.6462, 0.6841, 0.6977, 0.518, 0.6977, 0.518, 0.6462, 0.6841, 0.6395, 0.6841, 0.588, 0.8502, 0.588, 0.8502, 0.6395, 0.3915, 0.8078, 0.3915, 0.8593, 0.2254, 0.8593, 0.2254, 0.8078, 0.6841, 0.6977, 0.6841, 0.6395, 0.8502, 0.6395, 0.8502, 0.6977, 0.6841, 0.5298, 0.6841, 0.4783, 0.8502, 0.4783, 0.8502, 0.5298, 0.6841, 0.4783, 0.6841, 0.5365, 0.518, 0.5365, 0.518, 0.4783, 0.6841, 0.588, 0.6841, 0.5298, 0.8502, 0.5298, 0.8502, 0.588, 0.3915, 0.6399, 0.3915, 0.6981, 0.2254, 0.6981, 0.2254, 0.6399, 0.6841, 0.588, 0.6841, 0.6462, 0.518, 0.6462, 0.518, 0.588, 0.3915, 0.6981, 0.3915, 0.7496, 0.2254, 0.7496, 0.2254, 0.6981, 0.3915, 0.7496, 0.3915, 0.8078, 0.2254, 0.8078, 0.2254, 0.7496, 0.6841, 0.5365, 0.6841, 0.588, 0.518, 0.588, 0.518, 0.5365])
me_cube_001.materials.append(mat_material_001)
me_cube_001.materials.append(mat_material_002)
me_cube_001.update()

# ---- objects
ob_portal_001 = bpy.data.objects.new('portal.001', me_cube_003)
ob_portal_002 = bpy.data.objects.new('portal.002', me_cube_001)

# ---- transforms, parenting, visibility, modifiers, constraints
ob_portal_001.location = (0.0, 0.0, 0.0)
_m = ob_portal_001.modifiers.new('Mirror', 'MIRROR')
_m.use_axis = (False, True, False)
ob_portal_002.location = (0.0, 0.0, 0.0)
_m = ob_portal_002.modifiers.new('Mirror', 'MIRROR')
_m.use_axis = (False, True, False)

# ---- collection membership
col_collection.objects.link(ob_portal_001)
col_collection.objects.link(ob_portal_002)

# ---- scene / render settings (as saved in the file)
scene.frame_start = 1; scene.frame_end = 250; scene.frame_set(0)
scene.render.engine = 'BLENDER_EEVEE_NEXT'
scene.cycles.sampling_pattern = 'TABULATED_SOBOL'
scene.view_settings.view_transform = 'Filmic'
bpy.context.view_layer.update()

# ---- added for rendering (the .blend has no active camera and no usable light): camera, sun
cam_auto = bpy.data.cameras.new('AutoCamera')
cam_auto.lens = 50.0
cam_auto.sensor_width = 36.0
cam_auto.clip_end = 1000.0
ob_auto_camera = bpy.data.objects.new('AutoCamera', cam_auto)
scene.collection.objects.link(ob_auto_camera)
ob_auto_camera.location = (4.98812, -5.37955, 4.4499)
ob_auto_camera.rotation_euler = (1.09748, -7.21219e-08, 0.694738)
scene.camera = ob_auto_camera
light_auto_sun = bpy.data.lights.new('AutoSun', 'SUN')
light_auto_sun.energy = 3.0
light_auto_sun.angle = 0.0523599
ob_auto_sun = bpy.data.objects.new('AutoSun', light_auto_sun)
scene.collection.objects.link(ob_auto_sun)
ob_auto_sun.rotation_euler = (0.872665, 0.174533, 0.523599)
bpy.context.view_layer.update()
